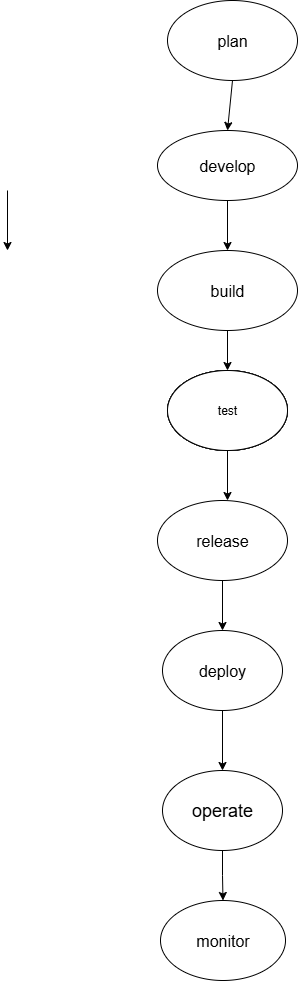

The diagram above was exported from draw.io. Its source (the exported page's mxGraphModel, read from the mxfile embedded in the PNG):
<mxGraphModel dx="992" dy="535" grid="1" gridSize="10" guides="1" tooltips="1" connect="1" arrows="1" fold="1" page="1" pageScale="1" pageWidth="850" pageHeight="1100" math="0" shadow="0">
  <root>
    <mxCell id="0" />
    <mxCell id="1" parent="0" />
    <mxCell id="FZ4NlBqjDRfrkNAtYX0p-20" value="" style="edgeStyle=orthogonalEdgeStyle;rounded=0;orthogonalLoop=1;jettySize=auto;html=1;" edge="1" parent="1" source="FZ4NlBqjDRfrkNAtYX0p-2" target="FZ4NlBqjDRfrkNAtYX0p-3">
      <mxGeometry relative="1" as="geometry" />
    </mxCell>
    <mxCell id="FZ4NlBqjDRfrkNAtYX0p-2" value="&lt;font size=&quot;3&quot;&gt;develop&lt;/font&gt;" style="ellipse;whiteSpace=wrap;html=1;" vertex="1" parent="1">
      <mxGeometry x="360" y="180" width="140" height="70" as="geometry" />
    </mxCell>
    <mxCell id="FZ4NlBqjDRfrkNAtYX0p-3" value="&lt;font size=&quot;3&quot;&gt;build&lt;/font&gt;" style="ellipse;whiteSpace=wrap;html=1;" vertex="1" parent="1">
      <mxGeometry x="360" y="300" width="140" height="80" as="geometry" />
    </mxCell>
    <mxCell id="FZ4NlBqjDRfrkNAtYX0p-33" style="edgeStyle=orthogonalEdgeStyle;rounded=0;orthogonalLoop=1;jettySize=auto;html=1;exitX=0.5;exitY=1;exitDx=0;exitDy=0;" edge="1" parent="1" source="FZ4NlBqjDRfrkNAtYX0p-4" target="FZ4NlBqjDRfrkNAtYX0p-11">
      <mxGeometry relative="1" as="geometry" />
    </mxCell>
    <mxCell id="FZ4NlBqjDRfrkNAtYX0p-4" value="&lt;font size=&quot;3&quot;&gt;release&lt;/font&gt;" style="ellipse;whiteSpace=wrap;html=1;" vertex="1" parent="1">
      <mxGeometry x="360" y="550" width="130" height="80" as="geometry" />
    </mxCell>
    <mxCell id="FZ4NlBqjDRfrkNAtYX0p-6" value="" style="ellipse;whiteSpace=wrap;html=1;" vertex="1" parent="1">
      <mxGeometry x="370" y="420" width="120" height="80" as="geometry" />
    </mxCell>
    <mxCell id="FZ4NlBqjDRfrkNAtYX0p-7" value="" style="ellipse;whiteSpace=wrap;html=1;" vertex="1" parent="1">
      <mxGeometry x="370" y="420" width="120" height="80" as="geometry" />
    </mxCell>
    <mxCell id="FZ4NlBqjDRfrkNAtYX0p-8" value="" style="ellipse;whiteSpace=wrap;html=1;" vertex="1" parent="1">
      <mxGeometry x="370" y="420" width="120" height="80" as="geometry" />
    </mxCell>
    <mxCell id="FZ4NlBqjDRfrkNAtYX0p-9" value="test" style="ellipse;whiteSpace=wrap;html=1;" vertex="1" parent="1">
      <mxGeometry x="370" y="420" width="120" height="80" as="geometry" />
    </mxCell>
    <mxCell id="FZ4NlBqjDRfrkNAtYX0p-34" style="edgeStyle=orthogonalEdgeStyle;rounded=0;orthogonalLoop=1;jettySize=auto;html=1;exitX=0.5;exitY=1;exitDx=0;exitDy=0;entryX=0.5;entryY=0;entryDx=0;entryDy=0;" edge="1" parent="1" source="FZ4NlBqjDRfrkNAtYX0p-11" target="FZ4NlBqjDRfrkNAtYX0p-12">
      <mxGeometry relative="1" as="geometry" />
    </mxCell>
    <mxCell id="FZ4NlBqjDRfrkNAtYX0p-11" value="&lt;font size=&quot;3&quot;&gt;deploy&lt;/font&gt;" style="ellipse;whiteSpace=wrap;html=1;" vertex="1" parent="1">
      <mxGeometry x="365" y="680" width="120" height="80" as="geometry" />
    </mxCell>
    <mxCell id="FZ4NlBqjDRfrkNAtYX0p-12" value="&lt;font style=&quot;font-size: 18px;&quot;&gt;operate&lt;/font&gt;" style="ellipse;whiteSpace=wrap;html=1;" vertex="1" parent="1">
      <mxGeometry x="365" y="820" width="120" height="80" as="geometry" />
    </mxCell>
    <mxCell id="FZ4NlBqjDRfrkNAtYX0p-13" value="&lt;font size=&quot;3&quot;&gt;monitor&lt;/font&gt;" style="ellipse;whiteSpace=wrap;html=1;" vertex="1" parent="1">
      <mxGeometry x="363" y="950" width="125" height="80" as="geometry" />
    </mxCell>
    <mxCell id="FZ4NlBqjDRfrkNAtYX0p-15" value="&lt;font size=&quot;3&quot;&gt;plan&lt;/font&gt;" style="ellipse;whiteSpace=wrap;html=1;" vertex="1" parent="1">
      <mxGeometry x="370" y="50" width="130" height="80" as="geometry" />
    </mxCell>
    <mxCell id="FZ4NlBqjDRfrkNAtYX0p-18" value="" style="endArrow=classic;html=1;rounded=0;entryX=0.5;entryY=0;entryDx=0;entryDy=0;exitX=0.5;exitY=1;exitDx=0;exitDy=0;" edge="1" parent="1" source="FZ4NlBqjDRfrkNAtYX0p-15" target="FZ4NlBqjDRfrkNAtYX0p-2">
      <mxGeometry width="50" height="50" relative="1" as="geometry">
        <mxPoint x="430" y="140" as="sourcePoint" />
        <mxPoint x="240" y="230" as="targetPoint" />
      </mxGeometry>
    </mxCell>
    <mxCell id="FZ4NlBqjDRfrkNAtYX0p-25" value="" style="endArrow=classic;html=1;rounded=0;" edge="1" parent="1">
      <mxGeometry width="50" height="50" relative="1" as="geometry">
        <mxPoint x="210" y="240" as="sourcePoint" />
        <mxPoint x="210" y="300" as="targetPoint" />
      </mxGeometry>
    </mxCell>
    <mxCell id="FZ4NlBqjDRfrkNAtYX0p-26" value="" style="endArrow=classic;html=1;rounded=0;exitX=0.5;exitY=1;exitDx=0;exitDy=0;entryX=0.5;entryY=0;entryDx=0;entryDy=0;" edge="1" parent="1" source="FZ4NlBqjDRfrkNAtYX0p-3" target="FZ4NlBqjDRfrkNAtYX0p-9">
      <mxGeometry width="50" height="50" relative="1" as="geometry">
        <mxPoint x="420" y="380" as="sourcePoint" />
        <mxPoint x="420" y="440" as="targetPoint" />
      </mxGeometry>
    </mxCell>
    <mxCell id="FZ4NlBqjDRfrkNAtYX0p-30" value="" style="endArrow=classic;html=1;rounded=0;exitX=0.5;exitY=1;exitDx=0;exitDy=0;" edge="1" parent="1" source="FZ4NlBqjDRfrkNAtYX0p-9">
      <mxGeometry width="50" height="50" relative="1" as="geometry">
        <mxPoint x="410" y="510" as="sourcePoint" />
        <mxPoint x="430" y="550" as="targetPoint" />
      </mxGeometry>
    </mxCell>
    <mxCell id="FZ4NlBqjDRfrkNAtYX0p-35" style="edgeStyle=orthogonalEdgeStyle;rounded=0;orthogonalLoop=1;jettySize=auto;html=1;exitX=0.5;exitY=1;exitDx=0;exitDy=0;entryX=0.5;entryY=0;entryDx=0;entryDy=0;" edge="1" parent="1" source="FZ4NlBqjDRfrkNAtYX0p-12" target="FZ4NlBqjDRfrkNAtYX0p-13">
      <mxGeometry relative="1" as="geometry" />
    </mxCell>
  </root>
</mxGraphModel>